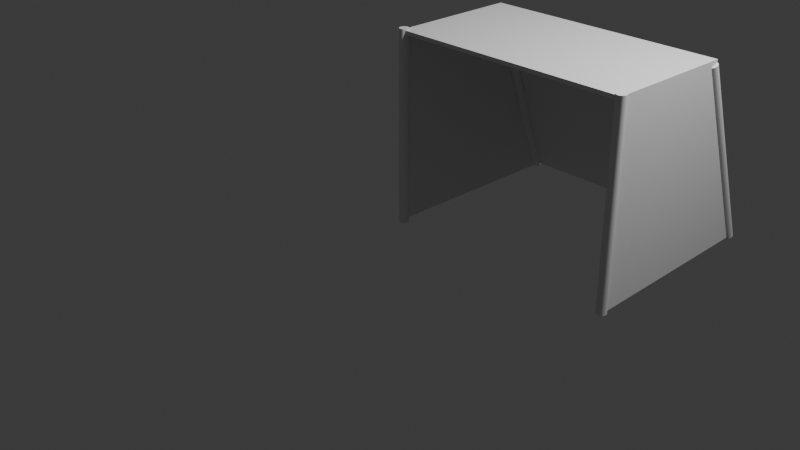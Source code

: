 # Source: soccer_net.blend  (saved by Blender 4.2.66; exported with 4.5.12 LTS)
import bpy
from mathutils import Matrix  # noqa: F401  (used for matrix-valued properties, if any)

bpy.ops.wm.read_factory_settings(use_empty=True)
scene = bpy.context.scene
scene.name = 'Scene'

# ---- collections
col_collection = bpy.data.collections.new('Collection'); scene.collection.children.link(col_collection)

# ---- world
world_world = bpy.data.worlds.new('World'); scene.world = world_world
world_world.use_nodes = True; world_world.node_tree.nodes.clear()
_N = world_world.node_tree.nodes; _L = world_world.node_tree.links
n0 = _N.new('ShaderNodeOutputWorld'); n0.name = 'World Output'; n0.location = (300, 300)
n1 = _N.new('ShaderNodeBackground'); n1.name = 'Background'; n1.location = (10, 300)
n1.inputs[0].default_value = (0.05088, 0.05088, 0.05088, 1.0)
_L.new(n1.outputs[0], n0.inputs[0])
n0.is_active_output = True
world_world.color = (0.05088, 0.05088, 0.05088)
world_world.sun_shadow_jitter_overblur = 0.0

# ---- cameras
cam_camera = bpy.data.cameras.new('Camera')
cam_camera.clip_end = 100.0
cam_camera.ortho_scale = 7.314

# ---- lights
light_light = bpy.data.lights.new('Light', 'POINT')
light_light.energy = 1000.0
light_light.shadow_soft_size = 0.1

# ---- meshes
me_cylinder = bpy.data.meshes.new('Cylinder')
me_cylinder.from_pydata([(-1.416e-08, 0.05, 0.0), (-1.416e-08, 0.05, 2.0), (0.009755, 0.04904, 0.0), (0.009755, 0.04904, 2.0), (0.01913, 0.04619, 0.0), (0.01913, 0.04619, 2.0), (0.02778, 0.04157, 0.0), (0.02778, 0.04157, 2.0), (0.03536, 0.03536, 0.0), (0.03536, 0.03536, 2.0), (0.04157, 0.02778, 0.0), (0.04157, 0.02778, 2.0), (0.04619, 0.01913, 0.0), (0.04619, 0.01913, 2.0), (0.04904, 0.009755, 0.0), (0.04904, 0.009755, 2.0), (0.05, 1.304e-09, 0.0), (0.05, 1.304e-09, 2.0), (0.04904, -0.009755, 0.0), (0.04904, -0.009755, 2.0), (0.04619, -0.01913, 0.0), (0.04619, -0.01913, 2.0), (0.04157, -0.02778, 0.0), (0.04157, -0.02778, 2.0), (0.03536, -0.03536, 0.0), (0.03536, -0.03536, 2.0), (0.02778, -0.04157, 0.0), (0.02778, -0.04157, 2.0), (0.01913, -0.04619, 0.0), (0.01913, -0.04619, 2.0), (0.009755, -0.04904, 0.0), (0.009755, -0.04904, 2.0), (-1.416e-08, -0.05, 0.0), (-1.416e-08, -0.05, 2.0), (-0.009755, -0.04904, 0.0), (-0.009755, -0.04904, 2.0), (-0.01913, -0.04619, 0.0), (-0.01913, -0.04619, 2.0), (-0.02778, -0.04157, 0.0), (-0.02778, -0.04157, 2.0), (-0.03536, -0.03536, 0.0), (-0.03536, -0.03536, 2.0), (-0.04157, -0.02778, 0.0), (-0.04157, -0.02778, 2.0), (-0.04619, -0.01913, 0.0), (-0.04619, -0.01913, 2.0), (-0.04904, -0.009755, 0.0), (-0.04904, -0.009755, 2.0), (-0.05, 1.304e-09, 0.0), (-0.05, 1.304e-09, 2.0), (-0.04904, 0.009755, 0.0), (-0.04904, 0.009755, 2.0), (-0.04619, 0.01913, 0.0), (-0.04619, 0.01913, 2.0), (-0.04157, 0.02778, 0.0), (-0.04157, 0.02778, 2.0), (-0.03536, 0.03536, 0.0), (-0.03536, 0.03536, 2.0), (-0.02778, 0.04157, 0.0), (-0.02778, 0.04157, 2.0), (-0.01913, 0.04619, 0.0), (-0.01913, 0.04619, 2.0), (-0.009755, 0.04904, 0.0), (-0.009755, 0.04904, 2.0), (0.04027, 2.041, 0.07741), (0.04027, 1.357, 1.957), (0.05003, 2.04, 0.07708), (0.05003, 1.356, 1.956), (0.05941, 2.037, 0.07611), (0.05941, 1.353, 1.955), (0.06805, 2.033, 0.07453), (0.06805, 1.349, 1.954), (0.07563, 2.027, 0.0724), (0.07563, 1.343, 1.952), (0.08185, 2.02, 0.06981), (0.08185, 1.336, 1.949), (0.08647, 2.012, 0.06685), (0.08647, 1.328, 1.946), (0.08931, 2.003, 0.06364), (0.08931, 1.319, 1.943), (0.09027, 1.994, 0.06031), (0.09027, 1.31, 1.94), (0.08931, 1.985, 0.05697), (0.08931, 1.301, 1.936), (0.08647, 1.976, 0.05376), (0.08647, 1.292, 1.933), (0.08185, 1.968, 0.05081), (0.08185, 1.284, 1.93), (0.07563, 1.961, 0.04822), (0.07563, 1.276, 1.928), (0.06805, 1.955, 0.04609), (0.06805, 1.271, 1.925), (0.05941, 1.95, 0.04451), (0.05941, 1.266, 1.924), (0.05003, 1.948, 0.04353), (0.05003, 1.264, 1.923), (0.04027, 1.947, 0.04321), (0.04027, 1.263, 1.923), (0.03052, 1.948, 0.04353), (0.03052, 1.264, 1.923), (0.02114, 1.95, 0.04451), (0.02114, 1.266, 1.924), (0.0125, 1.955, 0.04609), (0.0125, 1.271, 1.925), (0.00492, 1.961, 0.04822), (0.00492, 1.276, 1.928), (-0.001299, 1.968, 0.05081), (-0.001299, 1.284, 1.93), (-0.005919, 1.976, 0.05376), (-0.005919, 1.292, 1.933), (-0.008764, 1.985, 0.05697), (-0.008764, 1.301, 1.936), (-0.009725, 1.994, 0.06031), (-0.009725, 1.31, 1.94), (-0.008764, 2.003, 0.06364), (-0.008764, 1.319, 1.943), (-0.005919, 2.012, 0.06685), (-0.005919, 1.328, 1.946), (-0.001299, 2.02, 0.06981), (-0.001299, 1.336, 1.949), (0.00492, 2.027, 0.0724), (0.00492, 1.343, 1.952), (0.0125, 2.033, 0.07453), (0.0125, 1.349, 1.954), (0.02114, 2.037, 0.07611), (0.02114, 1.353, 1.955), (0.03052, 2.04, 0.07708), (0.03052, 1.356, 1.956)], [], [(0, 1, 3, 2), (2, 3, 5, 4), (4, 5, 7, 6), (6, 7, 9, 8), (8, 9, 11, 10), (10, 11, 13, 12), (12, 13, 15, 14), (14, 15, 17, 16), (16, 17, 19, 18), (18, 19, 21, 20), (20, 21, 23, 22), (22, 23, 25, 24), (24, 25, 27, 26), (26, 27, 29, 28), (28, 29, 31, 30), (30, 31, 33, 32), (32, 33, 35, 34), (34, 35, 37, 36), (36, 37, 39, 38), (38, 39, 41, 40), (40, 41, 43, 42), (42, 43, 45, 44), (44, 45, 47, 46), (46, 47, 49, 48), (48, 49, 51, 50), (50, 51, 53, 52), (52, 53, 55, 54), (54, 55, 57, 56), (56, 57, 59, 58), (58, 59, 61, 60), (3, 1, 63, 61, 59, 57, 55, 53, 51, 49, 47, 45, 43, 41, 39, 37, 35, 33, 31, 29, 27, 25, 23, 21, 19, 17, 15, 13, 11, 9, 7, 5), (60, 61, 63, 62), (62, 63, 1, 0), (0, 2, 4, 6, 8, 10, 12, 14, 16, 18, 20, 22, 24, 26, 28, 30, 32, 34, 36, 38, 40, 42, 44, 46, 48, 50, 52, 54, 56, 58, 60, 62), (64, 65, 67, 66), (66, 67, 69, 68), (68, 69, 71, 70), (70, 71, 73, 72), (72, 73, 75, 74), (74, 75, 77, 76), (76, 77, 79, 78), (78, 79, 81, 80), (80, 81, 83, 82), (82, 83, 85, 84), (84, 85, 87, 86), (86, 87, 89, 88), (88, 89, 91, 90), (90, 91, 93, 92), (92, 93, 95, 94), (94, 95, 97, 96), (96, 97, 99, 98), (98, 99, 101, 100), (100, 101, 103, 102), (102, 103, 105, 104), (104, 105, 107, 106), (106, 107, 109, 108), (108, 109, 111, 110), (110, 111, 113, 112), (112, 113, 115, 114), (114, 115, 117, 116), (116, 117, 119, 118), (118, 119, 121, 120), (120, 121, 123, 122), (122, 123, 125, 124), (67, 65, 127, 125, 123, 121, 119, 117, 115, 113, 111, 109, 107, 105, 103, 101, 99, 97, 95, 93, 91, 89, 87, 85, 83, 81, 79, 77, 75, 73, 71, 69), (124, 125, 127, 126), (126, 127, 65, 64), (64, 66, 68, 70, 72, 74, 76, 78, 80, 82, 84, 86, 88, 90, 92, 94, 96, 98, 100, 102, 104, 106, 108, 110, 112, 114, 116, 118, 120, 122, 124, 126)])
_uv = me_cylinder.uv_layers.new(name='UVMap')
_uv.uv.foreach_set('vector', [1.0, 0.5, 1.0, 1.0, 0.9688, 1.0, 0.9688, 0.5, 0.9688, 0.5, 0.9688, 1.0, 0.9375, 1.0, 0.9375, 0.5, 0.9375, 0.5, 0.9375, 1.0, 0.9062, 1.0, 0.9062, 0.5, 0.9062, 0.5, 0.9062, 1.0, 0.875, 1.0, 0.875, 0.5, 0.875, 0.5, 0.875, 1.0, 0.8438, 1.0, 0.8438, 0.5, 0.8438, 0.5, 0.8438, 1.0, 0.8125, 1.0, 0.8125, 0.5, 0.8125, 0.5, 0.8125, 1.0, 0.7812, 1.0, 0.7812, 0.5, 0.7812, 0.5, 0.7812, 1.0, 0.75, 1.0, 0.75, 0.5, 0.75, 0.5, 0.75, 1.0, 0.7188, 1.0, 0.7188, 0.5, 0.7188, 0.5, 0.7188, 1.0, 0.6875, 1.0, 0.6875, 0.5, 0.6875, 0.5, 0.6875, 1.0, 0.6562, 1.0, 0.6562, 0.5, 0.6562, 0.5, 0.6562, 1.0, 0.625, 1.0, 0.625, 0.5, 0.625, 0.5, 0.625, 1.0, 0.5938, 1.0, 0.5938, 0.5, 0.5938, 0.5, 0.5938, 1.0, 0.5625, 1.0, 0.5625, 0.5, 0.5625, 0.5, 0.5625, 1.0, 0.5312, 1.0, 0.5312, 0.5, 0.5312, 0.5, 0.5312, 1.0, 0.5, 1.0, 0.5, 0.5, 0.5, 0.5, 0.5, 1.0, 0.4688, 1.0, 0.4688, 0.5, 0.4688, 0.5, 0.4688, 1.0, 0.4375, 1.0, 0.4375, 0.5, 0.4375, 0.5, 0.4375, 1.0, 0.4062, 1.0, 0.4062, 0.5, 0.4062, 0.5, 0.4062, 1.0, 0.375, 1.0, 0.375, 0.5, 0.375, 0.5, 0.375, 1.0, 0.3438, 1.0, 0.3438, 0.5, 0.3438, 0.5, 0.3438, 1.0, 0.3125, 1.0, 0.3125, 0.5, 0.3125, 0.5, 0.3125, 1.0, 0.2812, 1.0, 0.2812, 0.5, 0.2812, 0.5, 0.2812, 1.0, 0.25, 1.0, 0.25, 0.5, 0.25, 0.5, 0.25, 1.0, 0.2188, 1.0, 0.2188, 0.5, 0.2188, 0.5, 0.2188, 1.0, 0.1875, 1.0, 0.1875, 0.5, 0.1875, 0.5, 0.1875, 1.0, 0.1562, 1.0, 0.1562, 0.5, 0.1562, 0.5, 0.1562, 1.0, 0.125, 1.0, 0.125, 0.5, 0.125, 0.5, 0.125, 1.0, 0.09375, 1.0, 0.09375, 0.5, 0.09375, 0.5, 0.09375, 1.0, 0.0625, 1.0, 0.0625, 0.5, 0.2968, 0.4854, 0.25, 0.49, 0.2032, 0.4854, 0.1582, 0.4717, 0.1167, 0.4496, 0.08029, 0.4197, 0.05045, 0.3833, 0.02827, 0.3418, 0.01461, 0.2968, 0.01, 0.25, 0.01461, 0.2032, 0.02827, 0.1582, 0.05045, 0.1167, 0.08029, 0.08029, 0.1167, 0.05045, 0.1582, 0.02827, 0.2032, 0.01461, 0.25, 0.01, 0.2968, 0.01461, 0.3418, 0.02827, 0.3833, 0.05045, 0.4197, 0.08029, 0.4496, 0.1167, 0.4717, 0.1582, 0.4854, 0.2032, 0.49, 0.25, 0.4854, 0.2968, 0.4717, 0.3418, 0.4496, 0.3833, 0.4197, 0.4197, 0.3833, 0.4496, 0.3418, 0.4717, 0.0625, 0.5, 0.0625, 1.0, 0.03125, 1.0, 0.03125, 0.5, 0.03125, 0.5, 0.03125, 1.0, 0.0, 1.0, 0.0, 0.5, 0.75, 0.49, 0.7968, 0.4854, 0.8418, 0.4717, 0.8833, 0.4496, 0.9197, 0.4197, 0.9496, 0.3833, 0.9717, 0.3418, 0.9854, 0.2968, 0.99, 0.25, 0.9854, 0.2032, 0.9717, 0.1582, 0.9496, 0.1167, 0.9197, 0.08029, 0.8833, 0.05045, 0.8418, 0.02827, 0.7968, 0.01461, 0.75, 0.01, 0.7032, 0.01461, 0.6582, 0.02827, 0.6167, 0.05045, 0.5803, 0.08029, 0.5504, 0.1167, 0.5283, 0.1582, 0.5146, 0.2032, 0.51, 0.25, 0.5146, 0.2968, 0.5283, 0.3418, 0.5504, 0.3833, 0.5803, 0.4197, 0.6167, 0.4496, 0.6582, 0.4717, 0.7032, 0.4854, 1.0, 0.5, 1.0, 1.0, 0.9688, 1.0, 0.9688, 0.5, 0.9688, 0.5, 0.9688, 1.0, 0.9375, 1.0, 0.9375, 0.5, 0.9375, 0.5, 0.9375, 1.0, 0.9062, 1.0, 0.9062, 0.5, 0.9062, 0.5, 0.9062, 1.0, 0.875, 1.0, 0.875, 0.5, 0.875, 0.5, 0.875, 1.0, 0.8438, 1.0, 0.8438, 0.5, 0.8438, 0.5, 0.8438, 1.0, 0.8125, 1.0, 0.8125, 0.5, 0.8125, 0.5, 0.8125, 1.0, 0.7812, 1.0, 0.7812, 0.5, 0.7812, 0.5, 0.7812, 1.0, 0.75, 1.0, 0.75, 0.5, 0.75, 0.5, 0.75, 1.0, 0.7188, 1.0, 0.7188, 0.5, 0.7188, 0.5, 0.7188, 1.0, 0.6875, 1.0, 0.6875, 0.5, 0.6875, 0.5, 0.6875, 1.0, 0.6562, 1.0, 0.6562, 0.5, 0.6562, 0.5, 0.6562, 1.0, 0.625, 1.0, 0.625, 0.5, 0.625, 0.5, 0.625, 1.0, 0.5938, 1.0, 0.5938, 0.5, 0.5938, 0.5, 0.5938, 1.0, 0.5625, 1.0, 0.5625, 0.5, 0.5625, 0.5, 0.5625, 1.0, 0.5312, 1.0, 0.5312, 0.5, 0.5312, 0.5, 0.5312, 1.0, 0.5, 1.0, 0.5, 0.5, 0.5, 0.5, 0.5, 1.0, 0.4688, 1.0, 0.4688, 0.5, 0.4688, 0.5, 0.4688, 1.0, 0.4375, 1.0, 0.4375, 0.5, 0.4375, 0.5, 0.4375, 1.0, 0.4062, 1.0, 0.4062, 0.5, 0.4062, 0.5, 0.4062, 1.0, 0.375, 1.0, 0.375, 0.5, 0.375, 0.5, 0.375, 1.0, 0.3438, 1.0, 0.3438, 0.5, 0.3438, 0.5, 0.3438, 1.0, 0.3125, 1.0, 0.3125, 0.5, 0.3125, 0.5, 0.3125, 1.0, 0.2812, 1.0, 0.2812, 0.5, 0.2812, 0.5, 0.2812, 1.0, 0.25, 1.0, 0.25, 0.5, 0.25, 0.5, 0.25, 1.0, 0.2188, 1.0, 0.2188, 0.5, 0.2188, 0.5, 0.2188, 1.0, 0.1875, 1.0, 0.1875, 0.5, 0.1875, 0.5, 0.1875, 1.0, 0.1562, 1.0, 0.1562, 0.5, 0.1562, 0.5, 0.1562, 1.0, 0.125, 1.0, 0.125, 0.5, 0.125, 0.5, 0.125, 1.0, 0.09375, 1.0, 0.09375, 0.5, 0.09375, 0.5, 0.09375, 1.0, 0.0625, 1.0, 0.0625, 0.5, 0.2968, 0.4854, 0.25, 0.49, 0.2032, 0.4854, 0.1582, 0.4717, 0.1167, 0.4496, 0.08029, 0.4197, 0.05045, 0.3833, 0.02827, 0.3418, 0.01461, 0.2968, 0.01, 0.25, 0.01461, 0.2032, 0.02827, 0.1582, 0.05045, 0.1167, 0.08029, 0.08029, 0.1167, 0.05045, 0.1582, 0.02827, 0.2032, 0.01461, 0.25, 0.01, 0.2968, 0.01461, 0.3418, 0.02827, 0.3833, 0.05045, 0.4197, 0.08029, 0.4496, 0.1167, 0.4717, 0.1582, 0.4854, 0.2032, 0.49, 0.25, 0.4854, 0.2968, 0.4717, 0.3418, 0.4496, 0.3833, 0.4197, 0.4197, 0.3833, 0.4496, 0.3418, 0.4717, 0.0625, 0.5, 0.0625, 1.0, 0.03125, 1.0, 0.03125, 0.5, 0.03125, 0.5, 0.03125, 1.0, 0.0, 1.0, 0.0, 0.5, 0.75, 0.49, 0.7968, 0.4854, 0.8418, 0.4717, 0.8833, 0.4496, 0.9197, 0.4197, 0.9496, 0.3833, 0.9717, 0.3418, 0.9854, 0.2968, 0.99, 0.25, 0.9854, 0.2032, 0.9717, 0.1582, 0.9496, 0.1167, 0.9197, 0.08029, 0.8833, 0.05045, 0.8418, 0.02827, 0.7968, 0.01461, 0.75, 0.01, 0.7032, 0.01461, 0.6582, 0.02827, 0.6167, 0.05045, 0.5803, 0.08029, 0.5504, 0.1167, 0.5283, 0.1582, 0.5146, 0.2032, 0.51, 0.25, 0.5146, 0.2968, 0.5283, 0.3418, 0.5504, 0.3833, 0.5803, 0.4197, 0.6167, 0.4496, 0.6582, 0.4717, 0.7032, 0.4854])
me_cylinder.update()
me_cylinder_001 = bpy.data.meshes.new('Cylinder.001')
me_cylinder_001.from_pydata([(0.2, 0.05, 0.0), (0.2, 0.05, 2.0), (0.2098, 0.04904, 0.0), (0.2098, 0.04904, 2.0), (0.2191, 0.04619, 0.0), (0.2191, 0.04619, 2.0), (0.2278, 0.04157, 0.0), (0.2278, 0.04157, 2.0), (0.2354, 0.03536, 0.0), (0.2354, 0.03536, 2.0), (0.2416, 0.02778, 0.0), (0.2416, 0.02778, 2.0), (0.2462, 0.01913, 0.0), (0.2462, 0.01913, 2.0), (0.249, 0.009755, 0.0), (0.249, 0.009755, 2.0), (0.25, 2.831e-08, 0.0), (0.25, 2.831e-08, 2.0), (0.249, -0.009754, 0.0), (0.249, -0.009754, 2.0), (0.2462, -0.01913, 0.0), (0.2462, -0.01913, 2.0), (0.2416, -0.02778, 0.0), (0.2416, -0.02778, 2.0), (0.2354, -0.03536, 0.0), (0.2354, -0.03536, 2.0), (0.2278, -0.04157, 0.0), (0.2278, -0.04157, 2.0), (0.2191, -0.04619, 0.0), (0.2191, -0.04619, 2.0), (0.2098, -0.04904, 0.0), (0.2098, -0.04904, 2.0), (0.2, -0.05, 0.0), (0.2, -0.05, 2.0), (0.1902, -0.04904, 0.0), (0.1902, -0.04904, 2.0), (0.1809, -0.04619, 0.0), (0.1809, -0.04619, 2.0), (0.1722, -0.04157, 0.0), (0.1722, -0.04157, 2.0), (0.1646, -0.03536, 0.0), (0.1646, -0.03536, 2.0), (0.1584, -0.02778, 0.0), (0.1584, -0.02778, 2.0), (0.1538, -0.01913, 0.0), (0.1538, -0.01913, 2.0), (0.151, -0.009754, 0.0), (0.151, -0.009754, 2.0), (0.15, 2.831e-08, 0.0), (0.15, 2.831e-08, 2.0), (0.151, 0.009755, 0.0), (0.151, 0.009755, 2.0), (0.1538, 0.01913, 0.0), (0.1538, 0.01913, 2.0), (0.1584, 0.02778, 0.0), (0.1584, 0.02778, 2.0), (0.1646, 0.03536, 0.0), (0.1646, 0.03536, 2.0), (0.1722, 0.04157, 0.0), (0.1722, 0.04157, 2.0), (0.1809, 0.04619, 0.0), (0.1809, 0.04619, 2.0), (0.1902, 0.04904, 0.0), (0.1902, 0.04904, 2.0), (0.1884, 1.348, 1.956), (0.1884, 2.032, 0.07708), (0.179, 1.345, 1.955), (0.179, 2.029, 0.07611), (0.1704, 1.341, 1.954), (0.1704, 2.025, 0.07453), (0.1628, 1.335, 1.952), (0.1628, 2.019, 0.0724), (0.1566, 1.328, 1.949), (0.1566, 2.012, 0.06981), (0.1519, 1.32, 1.946), (0.1519, 2.004, 0.06685), (0.1491, 1.311, 1.943), (0.1491, 1.995, 0.06364), (0.1481, 1.302, 1.94), (0.1481, 1.986, 0.06031), (0.1491, 1.293, 1.936), (0.1491, 1.977, 0.05697), (0.1519, 1.284, 1.933), (0.1519, 1.968, 0.05376), (0.1566, 1.276, 1.93), (0.1566, 1.96, 0.05081), (0.1628, 1.269, 1.928), (0.1628, 1.953, 0.04822), (0.1704, 1.263, 1.925), (0.1704, 1.947, 0.04609), (0.179, 1.259, 1.924), (0.179, 1.943, 0.04451), (0.1884, 1.256, 1.923), (0.1884, 1.94, 0.04353), (0.1981, 1.255, 1.923), (0.1981, 1.939, 0.04321), (0.2079, 1.256, 1.923), (0.2079, 1.94, 0.04353), (0.2173, 1.259, 1.924), (0.2173, 1.943, 0.04451), (0.2259, 1.263, 1.925), (0.2259, 1.947, 0.04609), (0.2335, 1.269, 1.928), (0.2335, 1.953, 0.04822), (0.2397, 1.276, 1.93), (0.2397, 1.96, 0.05081), (0.2443, 1.284, 1.933), (0.2443, 1.968, 0.05376), (0.2472, 1.293, 1.936), (0.2472, 1.977, 0.05697), (0.2481, 1.302, 1.94), (0.2481, 1.986, 0.06031), (0.2472, 1.311, 1.943), (0.2472, 1.995, 0.06364), (0.2443, 1.32, 1.946), (0.2443, 2.004, 0.06685), (0.2397, 1.328, 1.949), (0.2397, 2.012, 0.06981), (0.2335, 1.335, 1.952), (0.2335, 2.019, 0.0724), (0.2259, 1.341, 1.954), (0.2259, 2.025, 0.07453), (0.2173, 1.345, 1.955), (0.2173, 2.029, 0.07611), (0.2079, 1.348, 1.956), (0.2079, 2.032, 0.07708), (0.1981, 1.349, 1.957), (0.1981, 2.033, 0.07741)], [], [(0, 1, 3, 2), (2, 3, 5, 4), (4, 5, 7, 6), (6, 7, 9, 8), (8, 9, 11, 10), (10, 11, 13, 12), (12, 13, 15, 14), (14, 15, 17, 16), (16, 17, 19, 18), (18, 19, 21, 20), (20, 21, 23, 22), (22, 23, 25, 24), (24, 25, 27, 26), (26, 27, 29, 28), (28, 29, 31, 30), (30, 31, 33, 32), (32, 33, 35, 34), (34, 35, 37, 36), (36, 37, 39, 38), (38, 39, 41, 40), (40, 41, 43, 42), (42, 43, 45, 44), (44, 45, 47, 46), (46, 47, 49, 48), (48, 49, 51, 50), (50, 51, 53, 52), (52, 53, 55, 54), (54, 55, 57, 56), (56, 57, 59, 58), (58, 59, 61, 60), (3, 1, 63, 61, 59, 57, 55, 53, 51, 49, 47, 45, 43, 41, 39, 37, 35, 33, 31, 29, 27, 25, 23, 21, 19, 17, 15, 13, 11, 9, 7, 5), (60, 61, 63, 62), (62, 63, 1, 0), (0, 2, 4, 6, 8, 10, 12, 14, 16, 18, 20, 22, 24, 26, 28, 30, 32, 34, 36, 38, 40, 42, 44, 46, 48, 50, 52, 54, 56, 58, 60, 62), (127, 125, 123, 121, 119, 117, 115, 113, 111, 109, 107, 105, 103, 101, 99, 97, 95, 93, 91, 89, 87, 85, 83, 81, 79, 77, 75, 73, 71, 69, 67, 65), (65, 64, 126, 127), (67, 66, 64, 65), (124, 126, 64, 66, 68, 70, 72, 74, 76, 78, 80, 82, 84, 86, 88, 90, 92, 94, 96, 98, 100, 102, 104, 106, 108, 110, 112, 114, 116, 118, 120, 122), (69, 68, 66, 67), (71, 70, 68, 69), (73, 72, 70, 71), (75, 74, 72, 73), (77, 76, 74, 75), (79, 78, 76, 77), (81, 80, 78, 79), (83, 82, 80, 81), (85, 84, 82, 83), (87, 86, 84, 85), (89, 88, 86, 87), (91, 90, 88, 89), (93, 92, 90, 91), (95, 94, 92, 93), (97, 96, 94, 95), (99, 98, 96, 97), (101, 100, 98, 99), (103, 102, 100, 101), (105, 104, 102, 103), (107, 106, 104, 105), (109, 108, 106, 107), (111, 110, 108, 109), (113, 112, 110, 111), (115, 114, 112, 113), (117, 116, 114, 115), (119, 118, 116, 117), (121, 120, 118, 119), (123, 122, 120, 121), (125, 124, 122, 123), (127, 126, 124, 125)])
_uv = me_cylinder_001.uv_layers.new(name='UVMap')
_uv.uv.foreach_set('vector', [1.0, 0.5, 1.0, 1.0, 0.9688, 1.0, 0.9688, 0.5, 0.9688, 0.5, 0.9688, 1.0, 0.9375, 1.0, 0.9375, 0.5, 0.9375, 0.5, 0.9375, 1.0, 0.9062, 1.0, 0.9062, 0.5, 0.9062, 0.5, 0.9062, 1.0, 0.875, 1.0, 0.875, 0.5, 0.875, 0.5, 0.875, 1.0, 0.8438, 1.0, 0.8438, 0.5, 0.8438, 0.5, 0.8438, 1.0, 0.8125, 1.0, 0.8125, 0.5, 0.8125, 0.5, 0.8125, 1.0, 0.7812, 1.0, 0.7812, 0.5, 0.7812, 0.5, 0.7812, 1.0, 0.75, 1.0, 0.75, 0.5, 0.75, 0.5, 0.75, 1.0, 0.7188, 1.0, 0.7188, 0.5, 0.7188, 0.5, 0.7188, 1.0, 0.6875, 1.0, 0.6875, 0.5, 0.6875, 0.5, 0.6875, 1.0, 0.6562, 1.0, 0.6562, 0.5, 0.6562, 0.5, 0.6562, 1.0, 0.625, 1.0, 0.625, 0.5, 0.625, 0.5, 0.625, 1.0, 0.5938, 1.0, 0.5938, 0.5, 0.5938, 0.5, 0.5938, 1.0, 0.5625, 1.0, 0.5625, 0.5, 0.5625, 0.5, 0.5625, 1.0, 0.5312, 1.0, 0.5312, 0.5, 0.5312, 0.5, 0.5312, 1.0, 0.5, 1.0, 0.5, 0.5, 0.5, 0.5, 0.5, 1.0, 0.4688, 1.0, 0.4688, 0.5, 0.4688, 0.5, 0.4688, 1.0, 0.4375, 1.0, 0.4375, 0.5, 0.4375, 0.5, 0.4375, 1.0, 0.4062, 1.0, 0.4062, 0.5, 0.4062, 0.5, 0.4062, 1.0, 0.375, 1.0, 0.375, 0.5, 0.375, 0.5, 0.375, 1.0, 0.3438, 1.0, 0.3438, 0.5, 0.3438, 0.5, 0.3438, 1.0, 0.3125, 1.0, 0.3125, 0.5, 0.3125, 0.5, 0.3125, 1.0, 0.2812, 1.0, 0.2812, 0.5, 0.2812, 0.5, 0.2812, 1.0, 0.25, 1.0, 0.25, 0.5, 0.25, 0.5, 0.25, 1.0, 0.2188, 1.0, 0.2188, 0.5, 0.2188, 0.5, 0.2188, 1.0, 0.1875, 1.0, 0.1875, 0.5, 0.1875, 0.5, 0.1875, 1.0, 0.1562, 1.0, 0.1562, 0.5, 0.1562, 0.5, 0.1562, 1.0, 0.125, 1.0, 0.125, 0.5, 0.125, 0.5, 0.125, 1.0, 0.09375, 1.0, 0.09375, 0.5, 0.09375, 0.5, 0.09375, 1.0, 0.0625, 1.0, 0.0625, 0.5, 0.2968, 0.4854, 0.25, 0.49, 0.2032, 0.4854, 0.1582, 0.4717, 0.1167, 0.4496, 0.08029, 0.4197, 0.05045, 0.3833, 0.02827, 0.3418, 0.01461, 0.2968, 0.01, 0.25, 0.01461, 0.2032, 0.02827, 0.1582, 0.05045, 0.1167, 0.08029, 0.08029, 0.1167, 0.05045, 0.1582, 0.02827, 0.2032, 0.01461, 0.25, 0.01, 0.2968, 0.01461, 0.3418, 0.02827, 0.3833, 0.05045, 0.4197, 0.08029, 0.4496, 0.1167, 0.4717, 0.1582, 0.4854, 0.2032, 0.49, 0.25, 0.4854, 0.2968, 0.4717, 0.3418, 0.4496, 0.3833, 0.4197, 0.4197, 0.3833, 0.4496, 0.3418, 0.4717, 0.0625, 0.5, 0.0625, 1.0, 0.03125, 1.0, 0.03125, 0.5, 0.03125, 0.5, 0.03125, 1.0, 0.0, 1.0, 0.0, 0.5, 0.75, 0.49, 0.7968, 0.4854, 0.8418, 0.4717, 0.8833, 0.4496, 0.9197, 0.4197, 0.9496, 0.3833, 0.9717, 0.3418, 0.9854, 0.2968, 0.99, 0.25, 0.9854, 0.2032, 0.9717, 0.1582, 0.9496, 0.1167, 0.9197, 0.08029, 0.8833, 0.05045, 0.8418, 0.02827, 0.7968, 0.01461, 0.75, 0.01, 0.7032, 0.01461, 0.6582, 0.02827, 0.6167, 0.05045, 0.5803, 0.08029, 0.5504, 0.1167, 0.5283, 0.1582, 0.5146, 0.2032, 0.51, 0.25, 0.5146, 0.2968, 0.5283, 0.3418, 0.5504, 0.3833, 0.5803, 0.4197, 0.6167, 0.4496, 0.6582, 0.4717, 0.7032, 0.4854, 0.75, 0.49, 0.7968, 0.4854, 0.8418, 0.4717, 0.8833, 0.4496, 0.9197, 0.4197, 0.9496, 0.3833, 0.9717, 0.3418, 0.9854, 0.2968, 0.99, 0.25, 0.9854, 0.2032, 0.9717, 0.1582, 0.9496, 0.1167, 0.9197, 0.08029, 0.8833, 0.05045, 0.8418, 0.02827, 0.7968, 0.01461, 0.75, 0.01, 0.7032, 0.01461, 0.6582, 0.02827, 0.6167, 0.05045, 0.5803, 0.08029, 0.5504, 0.1167, 0.5283, 0.1582, 0.5146, 0.2032, 0.51, 0.25, 0.5146, 0.2968, 0.5283, 0.3418, 0.5504, 0.3833, 0.5803, 0.4197, 0.6167, 0.4496, 0.6582, 0.4717, 0.7032, 0.4854, 0.03125, 0.5, 0.03125, 1.0, 0.0, 1.0, 0.0, 0.5, 0.0625, 0.5, 0.0625, 1.0, 0.03125, 1.0, 0.03125, 0.5, 0.2968, 0.4854, 0.25, 0.49, 0.2032, 0.4854, 0.1582, 0.4717, 0.1167, 0.4496, 0.08029, 0.4197, 0.05045, 0.3833, 0.02827, 0.3418, 0.01461, 0.2968, 0.01, 0.25, 0.01461, 0.2032, 0.02827, 0.1582, 0.05045, 0.1167, 0.08029, 0.08029, 0.1167, 0.05045, 0.1582, 0.02827, 0.2032, 0.01461, 0.25, 0.01, 0.2968, 0.01461, 0.3418, 0.02827, 0.3833, 0.05045, 0.4197, 0.08029, 0.4496, 0.1167, 0.4717, 0.1582, 0.4854, 0.2032, 0.49, 0.25, 0.4854, 0.2968, 0.4717, 0.3418, 0.4496, 0.3833, 0.4197, 0.4197, 0.3833, 0.4496, 0.3418, 0.4717, 0.09375, 0.5, 0.09375, 1.0, 0.0625, 1.0, 0.0625, 0.5, 0.125, 0.5, 0.125, 1.0, 0.09375, 1.0, 0.09375, 0.5, 0.1562, 0.5, 0.1562, 1.0, 0.125, 1.0, 0.125, 0.5, 0.1875, 0.5, 0.1875, 1.0, 0.1562, 1.0, 0.1562, 0.5, 0.2188, 0.5, 0.2188, 1.0, 0.1875, 1.0, 0.1875, 0.5, 0.25, 0.5, 0.25, 1.0, 0.2188, 1.0, 0.2188, 0.5, 0.2812, 0.5, 0.2812, 1.0, 0.25, 1.0, 0.25, 0.5, 0.3125, 0.5, 0.3125, 1.0, 0.2812, 1.0, 0.2812, 0.5, 0.3438, 0.5, 0.3438, 1.0, 0.3125, 1.0, 0.3125, 0.5, 0.375, 0.5, 0.375, 1.0, 0.3438, 1.0, 0.3438, 0.5, 0.4062, 0.5, 0.4062, 1.0, 0.375, 1.0, 0.375, 0.5, 0.4375, 0.5, 0.4375, 1.0, 0.4062, 1.0, 0.4062, 0.5, 0.4688, 0.5, 0.4688, 1.0, 0.4375, 1.0, 0.4375, 0.5, 0.5, 0.5, 0.5, 1.0, 0.4688, 1.0, 0.4688, 0.5, 0.5312, 0.5, 0.5312, 1.0, 0.5, 1.0, 0.5, 0.5, 0.5625, 0.5, 0.5625, 1.0, 0.5312, 1.0, 0.5312, 0.5, 0.5938, 0.5, 0.5938, 1.0, 0.5625, 1.0, 0.5625, 0.5, 0.625, 0.5, 0.625, 1.0, 0.5938, 1.0, 0.5938, 0.5, 0.6562, 0.5, 0.6562, 1.0, 0.625, 1.0, 0.625, 0.5, 0.6875, 0.5, 0.6875, 1.0, 0.6562, 1.0, 0.6562, 0.5, 0.7188, 0.5, 0.7188, 1.0, 0.6875, 1.0, 0.6875, 0.5, 0.75, 0.5, 0.75, 1.0, 0.7188, 1.0, 0.7188, 0.5, 0.7812, 0.5, 0.7812, 1.0, 0.75, 1.0, 0.75, 0.5, 0.8125, 0.5, 0.8125, 1.0, 0.7812, 1.0, 0.7812, 0.5, 0.8438, 0.5, 0.8438, 1.0, 0.8125, 1.0, 0.8125, 0.5, 0.875, 0.5, 0.875, 1.0, 0.8438, 1.0, 0.8438, 0.5, 0.9062, 0.5, 0.9062, 1.0, 0.875, 1.0, 0.875, 0.5, 0.9375, 0.5, 0.9375, 1.0, 0.9062, 1.0, 0.9062, 0.5, 0.9688, 0.5, 0.9688, 1.0, 0.9375, 1.0, 0.9375, 0.5, 1.0, 0.5, 1.0, 1.0, 0.9688, 1.0, 0.9688, 0.5])
me_cylinder_001.update()
me_cube_003 = bpy.data.meshes.new('Cube.003')
me_cube_003.from_pydata([(-1.0, -1.0, -1.0), (-1.0, -1.0, 1.0), (-1.0, 1.0, -1.0), (-1.0, 1.0, 1.0), (1.0, -1.0, -1.0), (1.0, -1.0, 1.0), (1.0, 1.0, -1.0), (1.0, 1.0, 1.0), (-1.0, 1.0, 1.0), (-1.0, 1.0, -1.0), (1.0, 1.0, -1.0), (1.0, 1.0, 1.0), (-1.0, 44.52, 1.0), (-1.0, 44.52, -1.0), (1.0, 44.52, -1.0), (1.0, 44.52, 1.0), (95.71, 0.6542, -0.958), (95.71, 66.8, -0.958), (1.0, 44.52, -1.0), (1.0, 1.0, -1.0), (98.12, 1.0, 1.0), (95.23, 66.2, 1.0), (1.0, 44.52, -1.0), (1.0, 44.52, 1.0), (94.66, 66.3, -1.0), (94.66, 66.3, 1.0)], [], [(0, 1, 3, 2), (7, 6, 10, 11), (6, 7, 5, 4), (4, 5, 1, 0), (2, 6, 4, 0), (7, 3, 1, 5), (6, 2, 9, 10), (3, 7, 11, 8), (2, 3, 8, 9), (13, 12, 15, 14), (10, 9, 13, 14), (8, 11, 15, 12), (9, 8, 12, 13), (19, 18, 17, 16), (10, 14, 18, 19), (15, 11, 20, 21), (14, 15, 23, 22), (22, 23, 25, 24)])
_uv = me_cube_003.uv_layers.new(name='UVMap')
_uv.uv.foreach_set('vector', [0.375, 0.0, 0.625, 0.0, 0.625, 0.25, 0.375, 0.25, 0.625, 0.5, 0.375, 0.5, 0.375, 0.5, 0.625, 0.5, 0.375, 0.5, 0.625, 0.5, 0.625, 0.75, 0.375, 0.75, 0.375, 0.75, 0.625, 0.75, 0.625, 1.0, 0.375, 1.0, 0.125, 0.5, 0.375, 0.5, 0.375, 0.75, 0.125, 0.75, 0.625, 0.5, 0.875, 0.5, 0.875, 0.75, 0.625, 0.75, 0.375, 0.5, 0.125, 0.5, 0.125, 0.5, 0.375, 0.5, 0.875, 0.5, 0.625, 0.5, 0.625, 0.5, 0.875, 0.5, 0.375, 0.25, 0.625, 0.25, 0.625, 0.25, 0.375, 0.25, 0.375, 0.25, 0.625, 0.25, 0.625, 0.5, 0.375, 0.5, 0.375, 0.5, 0.125, 0.5, 0.125, 0.5, 0.375, 0.5, 0.875, 0.5, 0.625, 0.5, 0.625, 0.5, 0.875, 0.5, 0.375, 0.25, 0.625, 0.25, 0.625, 0.25, 0.375, 0.25, 0.375, 0.5, 0.375, 0.5, 0.375, 0.5, 0.375, 0.5, 0.375, 0.5, 0.375, 0.5, 0.375, 0.5, 0.375, 0.5, 0.625, 0.5, 0.625, 0.5, 0.625, 0.5, 0.625, 0.5, 0.375, 0.5, 0.625, 0.5, 0.625, 0.5, 0.375, 0.5, 0.375, 0.5, 0.625, 0.5, 0.625, 0.5, 0.375, 0.5])
me_cube_003.update()

# ---- objects
ob_light = bpy.data.objects.new('Light', light_light)
ob_camera = bpy.data.objects.new('Camera', cam_camera)
ob_cylinder = bpy.data.objects.new('Cylinder', me_cylinder)
ob_cylinder_001 = bpy.data.objects.new('Cylinder.001', me_cylinder_001)
ob_cube = bpy.data.objects.new('Cube', me_cube_003)

# ---- transforms, parenting, visibility, modifiers, constraints
ob_light.location = (4.076, 1.005, 5.904)
ob_light.rotation_euler = (0.6503, 0.05522, 1.866)
ob_light.lock_rotations_4d = False
ob_light.empty_display_type = 'ARROWS'
ob_light.color = (0.0, 0.0, 0.0, 0.0)
ob_light.lineart.crease_threshold = 0.0
ob_camera.location = (7.359, -6.926, 4.958)
ob_camera.rotation_euler = (1.109, 0.0, 0.8149)
ob_camera.lock_rotations_4d = False
ob_camera.empty_display_type = 'ARROWS'
ob_camera.color = (0.0, 0.0, 0.0, 0.0)
ob_camera.display_type = 'WIRE'
ob_camera.lineart.crease_threshold = 0.0
ob_cylinder.location = (0.07, 0.0, 0.0)
_m = ob_cylinder.modifiers.new('EdgeSplit', 'EDGE_SPLIT')
_m = ob_cylinder.modifiers.new('Subdivision', 'SUBSURF')
_m.levels = 3
ob_cylinder_001.location = (2.345, 0.0, 0.0)
_m = ob_cylinder_001.modifiers.new('EdgeSplit', 'EDGE_SPLIT')
_m = ob_cylinder_001.modifiers.new('Subdivision', 'SUBSURF')
_m.levels = 3
ob_cube.location = (1.313, 0.005789, 1.967)
ob_cube.rotation_euler = (-0.0, 1.571, 0.0)
ob_cube.scale = (0.02, 0.03, 1.249)

# ---- collection membership
col_collection.objects.link(ob_light)
col_collection.objects.link(ob_camera)
col_collection.objects.link(ob_cylinder)
col_collection.objects.link(ob_cylinder_001)
col_collection.objects.link(ob_cube)

# ---- scene / render settings (as saved in the file)
scene.camera = ob_camera
scene.frame_start = 1; scene.frame_end = 250; scene.frame_set(1)
scene.render.engine = 'BLENDER_EEVEE_NEXT'
bpy.context.view_layer.update()
